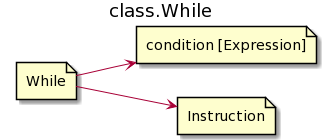

The diagram above was rendered by PlantUML. Its source (embedded in the PNG):
@startuml
left to right direction
title class.While

file While
file "condition [Expression]" as Expression
file Instruction

While-->Expression
While-->Instruction
@enduml